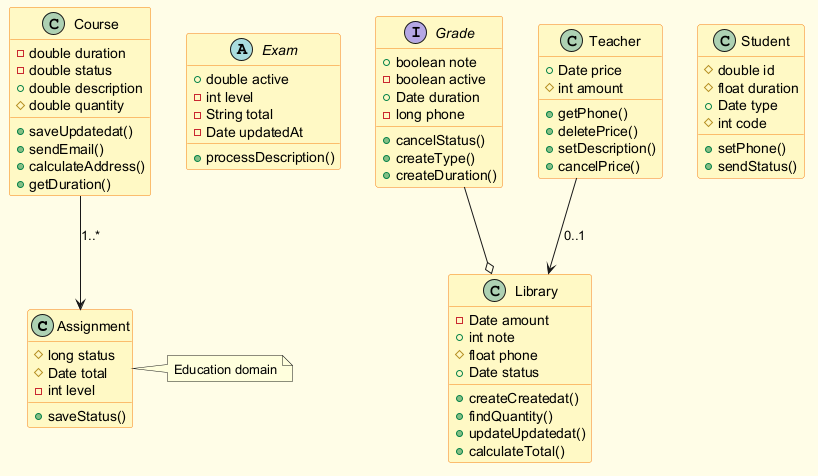

The diagram above was rendered by PlantUML. Its source (embedded in the PNG):
@startuml
skinparam backgroundColor #FFFDE7
skinparam classBackgroundColor #FFF9C4
skinparam classBorderColor #F57F17
class Assignment {
  #long status
  #Date total
  -int level
  +saveStatus()
}
abstract class Exam {
  +double active
  -int level
  -String total
  -Date updatedAt
  +processDescription()
}
interface Grade {
  +boolean note
  -boolean active
  +Date duration
  -long phone
  +cancelStatus()
  +createType()
  +createDuration()
}
class Student {
  #double id
  #float duration
  +Date type
  #int code
  +setPhone()
  +sendStatus()
}
class Teacher {
  +Date price
  #int amount
  +getPhone()
  +deletePrice()
  +setDescription()
  +cancelPrice()
}
class Library {
  -Date amount
  +int note
  #float phone
  +Date status
  +createCreatedat()
  +findQuantity()
  +updateUpdatedat()
  +calculateTotal()
}
class Course {
  -double duration
  -double status
  +double description
  #double quantity
  +saveUpdatedat()
  +sendEmail()
  +calculateAddress()
  +getDuration()
}
Teacher --> Library : "0..1"
Grade --o Library
Course --> Assignment : "1..*"
note right of Assignment : Education domain
@enduml